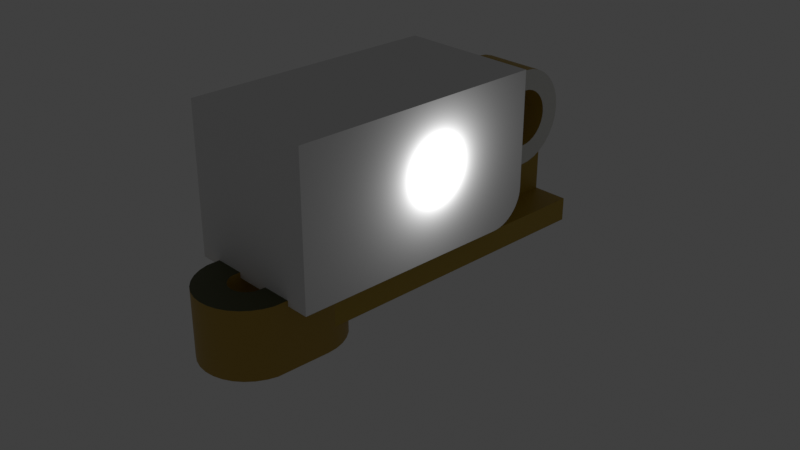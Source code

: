 # Source: year_2b_SHEJA_MANENE_Junior.blend  (saved by Blender 3.6.13; exported with 4.5.12 LTS)
import bpy
from mathutils import Matrix  # noqa: F401  (used for matrix-valued properties, if any)

bpy.ops.wm.read_factory_settings(use_empty=True)
scene = bpy.context.scene
scene.name = 'Scene'

# ---- collections
col_collection = bpy.data.collections.new('Collection'); scene.collection.children.link(col_collection)

# ---- materials (node trees are filled in below, after node groups)
mat_material = bpy.data.materials.new('Material')
mat_material.alpha_threshold = 0.0
mat_material.use_transparent_shadow = False
mat_material.roughness = 0.5
mat_material.line_color = (0.0, 0.0, 0.0, 1.0)
mat_material_001 = bpy.data.materials.new('Material.001')
mat_material_001.use_transparent_shadow = False
mat_material_005 = bpy.data.materials.new('Material.005')
mat_material_005.use_transparent_shadow = False
mat_material_002 = bpy.data.materials.new('Material.002')
mat_material_002.use_transparent_shadow = False
mat_material_003 = bpy.data.materials.new('Material.003')
mat_material_003.use_transparent_shadow = False
mat_material_004 = bpy.data.materials.new('Material.004')
mat_material_004.use_transparent_shadow = False

# ---- node groups
ng_smooth_by_angle = bpy.data.node_groups.new('Smooth by Angle', 'GeometryNodeTree')
_s = ng_smooth_by_angle.interface.new_socket(name='Mesh', in_out='OUTPUT', socket_type='NodeSocketGeometry')
_s = ng_smooth_by_angle.interface.new_socket(name='Mesh', in_out='INPUT', socket_type='NodeSocketGeometry')
_s = ng_smooth_by_angle.interface.new_socket(name='Angle', in_out='INPUT', socket_type='NodeSocketFloat')
_s.subtype = 'ANGLE'
_s.default_value = 0.5236
_s.min_value = 0.0
_s.max_value = 3.142
_s.description = 'Maximum face angle for smooth edges'
_s = ng_smooth_by_angle.interface.new_socket(name='Ignore Sharpness', in_out='INPUT', socket_type='NodeSocketBool')
ng_smooth_by_angle.is_modifier = True
_N = ng_smooth_by_angle.nodes; _L = ng_smooth_by_angle.links
n0 = _N.new('GeometryNodeSetShadeSmooth'); n0.name = 'Set Shade Smooth'; n0.location = (120, -80)
n1 = _N.new('GeometryNodeSetShadeSmooth'); n1.name = 'Set Shade Smooth.001'; n1.location = (300, -80)
n2 = _N.new('NodeGroupOutput'); n2.name = 'Group Output'; n2.location = (480, -80)
n3 = _N.new('GeometryNodeInputMeshEdgeAngle'); n3.name = 'Edge Angle'; n3.location = (-440, -240)
n4 = _N.new('NodeGroupInput'); n4.name = 'Group Input'; n4.location = (-80, -80)
n5 = _N.new('GeometryNodeInputEdgeSmooth'); n5.name = 'Is Edge Smooth'; n5.location = (-260, -120)
n6 = _N.new('GeometryNodeInputShadeSmooth'); n6.name = 'Is Shade Smooth'; n6.location = (-440, -397)
n7 = _N.new('FunctionNodeCompare'); n7.name = 'Compare'; n7.location = (-260, -260)
n7.operation = 'LESS_EQUAL'
n7.inputs[6].default_value = (0.0, 0.0, 0.0, 0.0)
n7.inputs[7].default_value = (0.0, 0.0, 0.0, 0.0)
n8 = _N.new('FunctionNodeBooleanMath'); n8.name = 'Boolean Math.001'; n8.location = (-80, -260)
n9 = _N.new('NodeGroupInput'); n9.name = 'Group Input.001'; n9.location = (-440, -329)
n10 = _N.new('NodeGroupInput'); n10.name = 'Group Input.002'; n10.location = (-259, -189)
n11 = _N.new('FunctionNodeBooleanMath'); n11.name = 'Boolean Math'; n11.location = (-80, -149)
n11.operation = 'OR'
n12 = _N.new('FunctionNodeBooleanMath'); n12.name = 'Boolean Math.002'; n12.location = (-260, -380)
n12.operation = 'OR'
n13 = _N.new('NodeGroupInput'); n13.name = 'Group Input.003'; n13.location = (-440, -460)
_L.new(n3.outputs[0], n7.inputs[0])
_L.new(n1.outputs[0], n2.inputs[0])
_L.new(n9.outputs[1], n7.inputs[1])
_L.new(n7.outputs[0], n8.inputs[0])
_L.new(n4.outputs[0], n0.inputs[0])
_L.new(n0.outputs[0], n1.inputs[0])
_L.new(n8.outputs[0], n0.inputs[2])
_L.new(n10.outputs[2], n11.inputs[1])
_L.new(n5.outputs[0], n11.inputs[0])
_L.new(n11.outputs[0], n0.inputs[1])
_L.new(n13.outputs[2], n12.inputs[1])
_L.new(n6.outputs[0], n12.inputs[0])
_L.new(n12.outputs[0], n8.inputs[1])
n2.is_active_output = True
ng_auto_smooth = bpy.data.node_groups.new('Auto Smooth', 'GeometryNodeTree')
_s = ng_auto_smooth.interface.new_socket(name='Geometry', in_out='OUTPUT', socket_type='NodeSocketGeometry')
_s = ng_auto_smooth.interface.new_socket(name='Geometry', in_out='INPUT', socket_type='NodeSocketGeometry')
_s = ng_auto_smooth.interface.new_socket(name='Angle', in_out='INPUT', socket_type='NodeSocketFloat')
_s.subtype = 'ANGLE'
_s.min_value = 0.0
_s.max_value = 3.142
ng_auto_smooth.is_modifier = True
_N = ng_auto_smooth.nodes; _L = ng_auto_smooth.links
n0 = _N.new('NodeGroupOutput'); n0.name = 'Group Output'; n0.location = (480, -100)
n1 = _N.new('NodeGroupInput'); n1.name = 'Group Input'; n1.location = (-420, -300)
n2 = _N.new('NodeGroupInput'); n2.name = 'Group Input.001'; n2.location = (-60, -100)
n3 = _N.new('GeometryNodeSetShadeSmooth'); n3.name = 'Set Shade Smooth'; n3.location = (120, -100)
n4 = _N.new('GeometryNodeSetShadeSmooth'); n4.name = 'Set Shade Smooth.001'; n4.location = (300, -100)
n5 = _N.new('GeometryNodeInputMeshEdgeAngle'); n5.name = 'Edge Angle'; n5.location = (-420, -220)
n6 = _N.new('GeometryNodeInputEdgeSmooth'); n6.name = 'Is Edge Smooth'; n6.location = (-60, -160)
n7 = _N.new('GeometryNodeInputShadeSmooth'); n7.name = 'Is Face Smooth'; n7.location = (-240, -340)
n8 = _N.new('FunctionNodeBooleanMath'); n8.name = 'Boolean Math'; n8.location = (-60, -220)
n9 = _N.new('FunctionNodeCompare'); n9.name = 'Compare'; n9.location = (-240, -180)
n9.operation = 'LESS_EQUAL'
_L.new(n5.outputs[0], n9.inputs[0])
_L.new(n4.outputs[0], n0.inputs[0])
_L.new(n1.outputs[1], n9.inputs[1])
_L.new(n9.outputs[0], n8.inputs[0])
_L.new(n7.outputs[0], n8.inputs[1])
_L.new(n2.outputs[0], n3.inputs[0])
_L.new(n6.outputs[0], n3.inputs[1])
_L.new(n3.outputs[0], n4.inputs[0])
_L.new(n8.outputs[0], n3.inputs[2])
n0.is_active_output = True
ng_auto_smooth_001 = bpy.data.node_groups.new('Auto Smooth.001', 'GeometryNodeTree')
_s = ng_auto_smooth_001.interface.new_socket(name='Geometry', in_out='OUTPUT', socket_type='NodeSocketGeometry')
_s = ng_auto_smooth_001.interface.new_socket(name='Geometry', in_out='INPUT', socket_type='NodeSocketGeometry')
_s = ng_auto_smooth_001.interface.new_socket(name='Angle', in_out='INPUT', socket_type='NodeSocketFloat')
_s.subtype = 'ANGLE'
_s.min_value = 0.0
_s.max_value = 3.142
ng_auto_smooth_001.is_modifier = True
_N = ng_auto_smooth_001.nodes; _L = ng_auto_smooth_001.links
n0 = _N.new('NodeGroupOutput'); n0.name = 'Group Output'; n0.location = (480, -100)
n1 = _N.new('NodeGroupInput'); n1.name = 'Group Input'; n1.location = (-420, -300)
n2 = _N.new('NodeGroupInput'); n2.name = 'Group Input.001'; n2.location = (-60, -100)
n3 = _N.new('GeometryNodeSetShadeSmooth'); n3.name = 'Set Shade Smooth'; n3.location = (120, -100)
n3.domain = 'EDGE'
n4 = _N.new('GeometryNodeSetShadeSmooth'); n4.name = 'Set Shade Smooth.001'; n4.location = (300, -100)
n5 = _N.new('GeometryNodeInputMeshEdgeAngle'); n5.name = 'Edge Angle'; n5.location = (-420, -220)
n6 = _N.new('GeometryNodeInputEdgeSmooth'); n6.name = 'Is Edge Smooth'; n6.location = (-60, -160)
n7 = _N.new('GeometryNodeInputShadeSmooth'); n7.name = 'Is Face Smooth'; n7.location = (-240, -340)
n8 = _N.new('FunctionNodeBooleanMath'); n8.name = 'Boolean Math'; n8.location = (-60, -220)
n9 = _N.new('FunctionNodeCompare'); n9.name = 'Compare'; n9.location = (-240, -180)
n9.operation = 'LESS_EQUAL'
_L.new(n5.outputs[0], n9.inputs[0])
_L.new(n4.outputs[0], n0.inputs[0])
_L.new(n1.outputs[1], n9.inputs[1])
_L.new(n9.outputs[0], n8.inputs[0])
_L.new(n7.outputs[0], n8.inputs[1])
_L.new(n2.outputs[0], n3.inputs[0])
_L.new(n6.outputs[0], n3.inputs[1])
_L.new(n3.outputs[0], n4.inputs[0])
_L.new(n8.outputs[0], n3.inputs[2])
n0.is_active_output = True

# ---- material node trees
mat_material.use_nodes = True; mat_material.node_tree.nodes.clear()
_N = mat_material.node_tree.nodes; _L = mat_material.node_tree.links
n0 = _N.new('ShaderNodeOutputMaterial'); n0.name = 'Material Output'; n0.location = (300, 300)
n1 = _N.new('ShaderNodeBsdfPrincipled'); n1.name = 'Principled BSDF'; n1.location = (10, 300)
n1.inputs[0].default_value = (0.4397, 0.2831, 0.01681, 1.0)
n1.inputs[3].default_value = 1.45
n1.inputs[27].default_value = (0.0, 0.0, 0.0, 1.0)
_L.new(n1.outputs[0], n0.inputs[0])
n0.is_active_output = True
mat_material_001.use_nodes = True; mat_material_001.node_tree.nodes.clear()
_N = mat_material_001.node_tree.nodes; _L = mat_material_001.node_tree.links
n0 = _N.new('ShaderNodeBsdfPrincipled'); n0.name = 'Principled BSDF'; n0.location = (10, 300)
n0.distribution = 'GGX'
n0.subsurface_method = 'RANDOM_WALK_SKIN'
n0.inputs[0].default_value = (0.4125, 0.2542, 0.02416, 1.0)
n0.inputs[3].default_value = 1.45
n0.inputs[27].default_value = (0.0, 0.0, 0.0, 1.0)
n0.inputs[28].default_value = 1.0
n1 = _N.new('ShaderNodeOutputMaterial'); n1.name = 'Material Output'; n1.location = (300, 300)
_L.new(n0.outputs[0], n1.inputs[0])
n1.is_active_output = True
mat_material_005.use_nodes = True; mat_material_005.node_tree.nodes.clear()
_N = mat_material_005.node_tree.nodes; _L = mat_material_005.node_tree.links
n0 = _N.new('ShaderNodeBsdfPrincipled'); n0.name = 'Principled BSDF'; n0.location = (10, 300)
n0.distribution = 'GGX'
n0.subsurface_method = 'RANDOM_WALK_SKIN'
n0.inputs[0].default_value = (0.05652, 0.06008, 0.01321, 1.0)
n0.inputs[3].default_value = 1.45
n0.inputs[27].default_value = (0.0, 0.0, 0.0, 1.0)
n0.inputs[28].default_value = 1.0
n1 = _N.new('ShaderNodeOutputMaterial'); n1.name = 'Material Output'; n1.location = (300, 300)
_L.new(n0.outputs[0], n1.inputs[0])
n1.is_active_output = True
mat_material_002.use_nodes = True; mat_material_002.node_tree.nodes.clear()
_N = mat_material_002.node_tree.nodes; _L = mat_material_002.node_tree.links
n0 = _N.new('ShaderNodeBsdfPrincipled'); n0.name = 'Principled BSDF'; n0.location = (10, 300)
n0.distribution = 'GGX'
n0.subsurface_method = 'RANDOM_WALK_SKIN'
n0.inputs[0].default_value = (0.4397, 0.2831, 0.01681, 1.0)
n0.inputs[3].default_value = 1.45
n0.inputs[27].default_value = (0.0, 0.0, 0.0, 1.0)
n0.inputs[28].default_value = 1.0
n1 = _N.new('ShaderNodeOutputMaterial'); n1.name = 'Material Output'; n1.location = (300, 300)
_L.new(n0.outputs[0], n1.inputs[0])
n1.is_active_output = True
mat_material_003.use_nodes = True; mat_material_003.node_tree.nodes.clear()
_N = mat_material_003.node_tree.nodes; _L = mat_material_003.node_tree.links
n0 = _N.new('ShaderNodeBsdfPrincipled'); n0.name = 'Principled BSDF'; n0.location = (10, 300)
n0.distribution = 'GGX'
n0.subsurface_method = 'RANDOM_WALK_SKIN'
n0.inputs[0].default_value = (0.4397, 0.2789, 0.016, 1.0)
n0.inputs[3].default_value = 1.45
n0.inputs[27].default_value = (0.0, 0.0, 0.0, 1.0)
n0.inputs[28].default_value = 1.0
n1 = _N.new('ShaderNodeOutputMaterial'); n1.name = 'Material Output'; n1.location = (300, 300)
_L.new(n0.outputs[0], n1.inputs[0])
n1.is_active_output = True
mat_material_004.use_nodes = True; mat_material_004.node_tree.nodes.clear()
_N = mat_material_004.node_tree.nodes; _L = mat_material_004.node_tree.links
n0 = _N.new('ShaderNodeBsdfPrincipled'); n0.name = 'Principled BSDF'; n0.location = (10, 300)
n0.distribution = 'GGX'
n0.subsurface_method = 'RANDOM_WALK_SKIN'
n0.inputs[0].default_value = (0.8, 0.7992, 0.7522, 1.0)
n0.inputs[3].default_value = 1.45
n0.inputs[27].default_value = (0.0, 0.0, 0.0, 1.0)
n0.inputs[28].default_value = 1.0
n1 = _N.new('ShaderNodeOutputMaterial'); n1.name = 'Material Output'; n1.location = (300, 300)
_L.new(n0.outputs[0], n1.inputs[0])
n1.is_active_output = True

# ---- world
world_world = bpy.data.worlds.new('World'); scene.world = world_world
world_world.use_nodes = True; world_world.node_tree.nodes.clear()
_N = world_world.node_tree.nodes; _L = world_world.node_tree.links
n0 = _N.new('ShaderNodeOutputWorld'); n0.name = 'World Output'; n0.location = (300, 300)
n1 = _N.new('ShaderNodeBackground'); n1.name = 'Background'; n1.location = (10, 300)
n1.inputs[0].default_value = (0.05088, 0.05088, 0.05088, 1.0)
_L.new(n1.outputs[0], n0.inputs[0])
n0.is_active_output = True
world_world.color = (0.05088, 0.05088, 0.05088)
world_world.use_sun_shadow = False
world_world.sun_shadow_jitter_overblur = 0.0

# ---- cameras
cam_camera = bpy.data.cameras.new('Camera')
cam_camera.clip_end = 100.0
cam_camera.ortho_scale = 7.314

# ---- lights
light_light = bpy.data.lights.new('Light', 'POINT')
light_light.transmission_factor = 0.0
light_light.energy = 1000.0
light_light.shadow_soft_size = 0.1
light_light.shadow_maximum_resolution = 0.006
light_light.use_absolute_resolution = True

# ---- meshes
me_cube = bpy.data.meshes.new('Cube')
me_cube.from_pydata([(1.0, 1.251, 1.0), (1.0, 1.251, -1.0), (-1.0, 1.251, 1.0), (-1.0, 1.251, -1.0), (-0.9407, -0.3876, 1.0), (-1.0, -0.4416, 1.0), (-0.9986, -0.4379, 1.0), (-0.5657, -0.2673, 1.0), (-0.72, -0.3007, 1.0), (-0.8466, -0.3413, 1.0), (-0.1986, -0.2273, 1.0), (-0.3896, -0.2426, 1.0), (0.9407, -0.3876, 1.0), (1.0, -0.4416, 1.0), (0.9986, -0.4379, 1.0), (0.5657, -0.2673, 1.0), (0.72, -0.3007, 1.0), (0.8466, -0.3413, 1.0), (0.0, -0.2222, 1.0), (0.1986, -0.2273, 1.0), (0.3896, -0.2426, 1.0), (-1.0, -0.4416, -1.0), (0.5657, -0.2673, -1.0), (0.9407, -0.3876, -1.0), (1.0, -0.4416, -1.0), (0.9986, -0.4379, -1.0), (0.72, -0.3007, -1.0), (0.8466, -0.3413, -1.0), (-0.9986, -0.4379, -1.0), (-0.9407, -0.3876, -1.0), (-0.5657, -0.2673, -1.0), (-0.72, -0.3007, -1.0), (-0.8466, -0.3413, -1.0), (0.3896, -0.2426, -1.0), (0.1986, -0.2273, -1.0), (0.0, -0.2222, -1.0), (-0.1986, -0.2273, -1.0), (-0.3896, -0.2426, -1.0)], [], [(13, 0, 2, 5, 6, 4, 9, 8, 7, 11, 10, 18, 19, 20, 15, 16, 17, 12, 14), (5, 2, 3, 21), (3, 1, 24, 25, 23, 27, 26, 22, 33, 34, 35, 36, 37, 30, 31, 32, 29, 28, 21), (24, 1, 0, 13), (3, 2, 0, 1), (34, 19, 18, 35), (33, 20, 19, 34), (22, 15, 20, 33), (26, 16, 15, 22), (27, 17, 16, 26), (23, 12, 17, 27), (25, 14, 12, 23), (13, 14, 25, 24), (28, 6, 5, 21), (29, 4, 6, 28), (32, 9, 4, 29), (31, 8, 9, 32), (30, 7, 8, 31), (37, 11, 7, 30), (36, 10, 11, 37), (35, 18, 10, 36)])
me_cube.polygons.foreach_set('use_smooth', [True] * 21)
_uv = me_cube.uv_layers.new(name='UVMap')
_uv.uv.foreach_set('vector', [0.625, 0.7207, 0.625, 0.5, 0.875, 0.5, 0.875, 0.7207, 0.8748, 0.7201, 0.8676, 0.7125, 0.8558, 0.7054, 0.84, 0.6991, 0.8207, 0.694, 0.7987, 0.6902, 0.7748, 0.6879, 0.75, 0.6871, 0.7252, 0.6879, 0.7013, 0.6902, 0.6793, 0.694, 0.66, 0.6991, 0.6442, 0.7054, 0.6324, 0.7125, 0.6252, 0.7201, 0.625, 0.02929, 0.625, 0.25, 0.375, 0.25, 0.375, 0.02929, 0.125, 0.5, 0.375, 0.5, 0.375, 0.7207, 0.3748, 0.7201, 0.3676, 0.7125, 0.3558, 0.7054, 0.34, 0.6991, 0.3207, 0.694, 0.2987, 0.6902, 0.2748, 0.6879, 0.25, 0.6871, 0.2252, 0.6879, 0.2013, 0.6902, 0.1793, 0.694, 0.16, 0.6991, 0.1442, 0.7054, 0.1324, 0.7125, 0.1252, 0.7201, 0.125, 0.7207, 0.375, 0.7207, 0.375, 0.5, 0.625, 0.5, 0.625, 0.7207, 0.375, 0.25, 0.625, 0.25, 0.625, 0.5, 0.375, 0.5, 0.9688, 0.6622, 0.9688, 0.8378, 1.0, 0.8378, 1.0, 0.6622, 0.9375, 0.6622, 0.9375, 0.8378, 0.9688, 0.8378, 0.9688, 0.6622, 0.9062, 0.6622, 0.9062, 0.8378, 0.9375, 0.8378, 0.9375, 0.6622, 0.875, 0.6622, 0.875, 0.8378, 0.9062, 0.8378, 0.9062, 0.6622, 0.8438, 0.6622, 0.8438, 0.8378, 0.875, 0.8378, 0.875, 0.6622, 0.8125, 0.6622, 0.8125, 0.8378, 0.8438, 0.8378, 0.8438, 0.6622, 0.7812, 0.6622, 0.7812, 0.8378, 0.8125, 0.8378, 0.8125, 0.6622, 0.779, 0.8378, 0.7812, 0.8378, 0.7812, 0.6622, 0.779, 0.6622, 0.2188, 0.6622, 0.2188, 0.8378, 0.221, 0.8378, 0.221, 0.6622, 0.1875, 0.6622, 0.1875, 0.8378, 0.2188, 0.8378, 0.2188, 0.6622, 0.1562, 0.6622, 0.1562, 0.8378, 0.1875, 0.8378, 0.1875, 0.6622, 0.125, 0.6622, 0.125, 0.8378, 0.1562, 0.8378, 0.1562, 0.6622, 0.09375, 0.6622, 0.09375, 0.8378, 0.125, 0.8378, 0.125, 0.6622, 0.0625, 0.6622, 0.0625, 0.8378, 0.09375, 0.8378, 0.09375, 0.6622, 0.03125, 0.6622, 0.03125, 0.8378, 0.0625, 0.8378, 0.0625, 0.6622, 0.0, 0.6622, 0.0, 0.8378, 0.03125, 0.8378, 0.03125, 0.6622])
me_cube.materials.append(mat_material)
me_cube.use_mirror_vertex_groups = False
me_cube.update()
me_cylinder_001 = bpy.data.meshes.new('Cylinder.001')
me_cylinder_001.from_pydata([(0.0, 1.261, -1.0), (0.0, 1.261, 1.0), (0.0729, 1.253, -1.0), (0.0729, 1.253, 1.0), (0.143, 1.232, -1.0), (0.143, 1.232, 1.0), (0.2076, 1.198, -1.0), (0.2076, 1.198, 1.0), (0.2642, 1.151, -1.0), (0.2642, 1.151, 1.0), (0.3107, 1.095, -1.0), (0.3107, 1.095, 1.0), (0.3452, 1.03, -1.0), (0.3452, 1.03, 1.0), (0.3665, 0.9598, -1.0), (0.3665, 0.9598, 1.0), (0.3762, 0.8618, -1.0), (0.3762, 0.8618, 1.0), (0.3591, -0.09723, -1.0), (0.3591, -0.09723, 1.0), (0.3452, -0.143, -1.0), (0.3452, -0.143, 1.0), (0.3107, -0.2076, -1.0), (0.3107, -0.2076, 1.0), (0.2642, -0.2642, -1.0), (0.2642, -0.2642, 1.0), (0.2076, -0.3107, -1.0), (0.2076, -0.3107, 1.0), (0.143, -0.3452, -1.0), (0.143, -0.3452, 1.0), (0.0729, -0.3665, -1.0), (0.0729, -0.3665, 1.0), (0.0, -0.3737, -1.0), (0.0, -0.3737, 1.0), (-0.0729, -0.3665, -1.0), (-0.0729, -0.3665, 1.0), (-0.143, -0.3452, -1.0), (-0.143, -0.3452, 1.0), (-0.2076, -0.3107, -1.0), (-0.2076, -0.3107, 1.0), (-0.2642, -0.2642, -1.0), (-0.2642, -0.2642, 1.0), (-0.3107, -0.2076, -1.0), (-0.3107, -0.2076, 1.0), (-0.3452, -0.143, -1.0), (-0.3452, -0.143, 1.0), (-0.3591, -0.09723, -1.0), (-0.3591, -0.09723, 1.0), (-0.3762, 0.8618, -1.0), (-0.3762, 0.8618, 1.0), (-0.3665, 0.9598, -1.0), (-0.3665, 0.9598, 1.0), (-0.3452, 1.03, -1.0), (-0.3452, 1.03, 1.0), (-0.3107, 1.095, -1.0), (-0.3107, 1.095, 1.0), (-0.2642, 1.151, -1.0), (-0.2642, 1.151, 1.0), (-0.2076, 1.198, -1.0), (-0.2076, 1.198, 1.0), (-0.143, 1.232, -1.0), (-0.143, 1.232, 1.0), (-0.0729, 1.253, -1.0), (-0.0729, 1.253, 1.0), (0.0, 1.887, -1.0), (0.1951, 1.868, -1.0), (0.1951, 1.868, 1.0), (0.0, 1.887, 1.0), (0.3827, 1.811, -1.0), (0.3827, 1.811, 1.0), (0.5556, 1.718, -1.0), (0.5556, 1.718, 1.0), (0.7071, 1.594, -1.0), (0.7071, 1.594, 1.0), (0.8315, 1.442, -1.0), (0.8315, 1.442, 1.0), (0.9239, 1.27, -1.0), (0.9239, 1.27, 1.0), (0.9808, 1.082, -1.0), (0.9808, 1.082, 1.0), (1.0, 0.8869, -1.0), (1.0, 0.8869, 1.0), (0.9808, -0.1951, -1.0), (0.9808, -0.1951, 1.0), (0.9239, -0.3827, -1.0), (0.9239, -0.3827, 1.0), (0.8315, -0.5556, -1.0), (0.8315, -0.5556, 1.0), (0.7071, -0.7071, -1.0), (0.7071, -0.7071, 1.0), (0.5556, -0.8315, -1.0), (0.5556, -0.8315, 1.0), (0.3827, -0.9239, -1.0), (0.3827, -0.9239, 1.0), (0.1951, -0.9808, -1.0), (0.1951, -0.9808, 1.0), (0.0, -1.0, -1.0), (0.0, -1.0, 1.0), (-0.1951, -0.9808, -1.0), (-0.1951, -0.9808, 1.0), (-0.3827, -0.9239, -1.0), (-0.3827, -0.9239, 1.0), (-0.5556, -0.8315, -1.0), (-0.5556, -0.8315, 1.0), (-0.7071, -0.7071, -1.0), (-0.7071, -0.7071, 1.0), (-0.8315, -0.5556, -1.0), (-0.8315, -0.5556, 1.0), (-0.9239, -0.3827, -1.0), (-0.9239, -0.3827, 1.0), (-0.9808, -0.1951, -1.0), (-0.9808, -0.1951, 1.0), (-1.0, 0.8869, -1.0), (-1.0, 0.8869, 1.0), (-0.9808, 1.082, -1.0), (-0.9808, 1.082, 1.0), (-0.9239, 1.27, -1.0), (-0.9239, 1.27, 1.0), (-0.8315, 1.442, -1.0), (-0.8315, 1.442, 1.0), (-0.7071, 1.594, -1.0), (-0.7071, 1.594, 1.0), (-0.5556, 1.718, -1.0), (-0.5556, 1.718, 1.0), (-0.3827, 1.811, -1.0), (-0.3827, 1.811, 1.0), (-0.1951, 1.868, -1.0), (-0.1951, 1.868, 1.0)], [], [(64, 67, 66, 65), (65, 66, 69, 68), (68, 69, 71, 70), (70, 71, 73, 72), (72, 73, 75, 74), (74, 75, 77, 76), (76, 77, 79, 78), (78, 79, 81, 80), (80, 81, 83, 82), (82, 83, 85, 84), (84, 85, 87, 86), (86, 87, 89, 88), (88, 89, 91, 90), (90, 91, 93, 92), (92, 93, 95, 94), (94, 95, 97, 96), (96, 97, 99, 98), (98, 99, 101, 100), (100, 101, 103, 102), (102, 103, 105, 104), (104, 105, 107, 106), (106, 107, 109, 108), (108, 109, 111, 110), (110, 111, 113, 112), (112, 113, 115, 114), (114, 115, 117, 116), (116, 117, 119, 118), (118, 119, 121, 120), (120, 121, 123, 122), (122, 123, 125, 124), (63, 61, 60, 62), (124, 125, 127, 126), (126, 127, 67, 64), (1, 63, 62, 0), (2, 0, 64, 65), (1, 3, 66, 67), (4, 2, 65, 68), (3, 5, 69, 66), (6, 4, 68, 70), (5, 7, 71, 69), (8, 6, 70, 72), (7, 9, 73, 71), (10, 8, 72, 74), (9, 11, 75, 73), (12, 10, 74, 76), (11, 13, 77, 75), (14, 12, 76, 78), (13, 15, 79, 77), (16, 14, 78, 80), (15, 17, 81, 79), (18, 16, 80, 82), (17, 19, 83, 81), (20, 18, 82, 84), (19, 21, 85, 83), (22, 20, 84, 86), (21, 23, 87, 85), (24, 22, 86, 88), (23, 25, 89, 87), (26, 24, 88, 90), (25, 27, 91, 89), (28, 26, 90, 92), (27, 29, 93, 91), (30, 28, 92, 94), (29, 31, 95, 93), (32, 30, 94, 96), (31, 33, 97, 95), (34, 32, 96, 98), (33, 35, 99, 97), (36, 34, 98, 100), (35, 37, 101, 99), (38, 36, 100, 102), (37, 39, 103, 101), (40, 38, 102, 104), (39, 41, 105, 103), (42, 40, 104, 106), (41, 43, 107, 105), (44, 42, 106, 108), (43, 45, 109, 107), (46, 44, 108, 110), (45, 47, 111, 109), (48, 46, 110, 112), (47, 49, 113, 111), (50, 48, 112, 114), (49, 51, 115, 113), (52, 50, 114, 116), (51, 53, 117, 115), (54, 52, 116, 118), (53, 55, 119, 117), (56, 54, 118, 120), (55, 57, 121, 119), (58, 56, 120, 122), (57, 59, 123, 121), (60, 58, 122, 124), (59, 61, 125, 123), (62, 60, 124, 126), (61, 63, 127, 125), (0, 62, 126, 64), (63, 1, 67, 127), (61, 59, 58, 60), (59, 57, 56, 58), (57, 55, 54, 56), (55, 53, 52, 54), (53, 51, 50, 52), (51, 49, 48, 50), (49, 47, 46, 48), (47, 45, 44, 46), (45, 43, 42, 44), (43, 41, 40, 42), (41, 39, 38, 40), (39, 37, 36, 38), (37, 35, 34, 36), (35, 33, 32, 34), (33, 31, 30, 32), (31, 29, 28, 30), (29, 27, 26, 28), (27, 25, 24, 26), (25, 23, 22, 24), (23, 21, 20, 22), (21, 19, 18, 20), (19, 17, 16, 18), (17, 15, 14, 16), (15, 13, 12, 14), (13, 11, 10, 12), (11, 9, 8, 10), (9, 7, 6, 8), (7, 5, 4, 6), (5, 3, 2, 4), (3, 1, 0, 2)])
me_cylinder_001.polygons.foreach_set('use_smooth', [True] * 128)
me_cylinder_001.polygons.foreach_set('material_index', [0, 0, 0, 0, 0, 0, 0, 0, 0, 0, 0, 0, 0, 0, 0, 0, 0, 0, 0, 0, 0, 0, 0, 0, 0, 0, 0, 0, 0, 0, 0, 0, 0, 0, 0, 1, 0, 1, 0, 1, 0, 1, 0, 1, 0, 1, 0, 1, 0, 1, 0, 1, 0, 1, 0, 1, 0, 1, 0, 1, 0, 1, 0, 1, 0, 1, 0, 1, 0, 1, 0, 1, 0, 1, 0, 1, 0, 1, 0, 1, 0, 1, 0, 1, 0, 1, 0, 1, 0, 1, 0, 1, 0, 1, 0, 1, 0, 1, 0, 0, 0, 0, 0, 0, 0, 0, 0, 0, 0, 0, 0, 0, 0, 0, 0, 0, 0, 0, 0, 0, 0, 0, 0, 0, 0, 0, 0, 0])
_uv = me_cylinder_001.uv_layers.new(name='UVMap')
_uv.uv.foreach_set('vector', [1.0, 0.5, 1.0, 1.0, 0.9688, 1.0, 0.9688, 0.5, 0.9688, 0.5, 0.9688, 1.0, 0.9375, 1.0, 0.9375, 0.5, 0.9375, 0.5, 0.9375, 1.0, 0.9062, 1.0, 0.9062, 0.5, 0.9062, 0.5, 0.9062, 1.0, 0.875, 1.0, 0.875, 0.5, 0.875, 0.5, 0.875, 1.0, 0.8438, 1.0, 0.8438, 0.5, 0.8438, 0.5, 0.8438, 1.0, 0.8125, 1.0, 0.8125, 0.5, 0.8125, 0.5, 0.8125, 1.0, 0.7812, 1.0, 0.7812, 0.5, 0.7812, 0.5, 0.7812, 1.0, 0.75, 1.0, 0.75, 0.5, 0.75, 0.5, 0.75, 1.0, 0.7188, 1.0, 0.7188, 0.5, 0.7188, 0.5, 0.7188, 1.0, 0.6875, 1.0, 0.6875, 0.5, 0.6875, 0.5, 0.6875, 1.0, 0.6562, 1.0, 0.6562, 0.5, 0.6562, 0.5, 0.6562, 1.0, 0.625, 1.0, 0.625, 0.5, 0.625, 0.5, 0.625, 1.0, 0.5938, 1.0, 0.5938, 0.5, 0.5938, 0.5, 0.5938, 1.0, 0.5625, 1.0, 0.5625, 0.5, 0.5625, 0.5, 0.5625, 1.0, 0.5312, 1.0, 0.5312, 0.5, 0.5312, 0.5, 0.5312, 1.0, 0.5, 1.0, 0.5, 0.5, 0.5, 0.5, 0.5, 1.0, 0.4688, 1.0, 0.4688, 0.5, 0.4688, 0.5, 0.4688, 1.0, 0.4375, 1.0, 0.4375, 0.5, 0.4375, 0.5, 0.4375, 1.0, 0.4062, 1.0, 0.4062, 0.5, 0.4062, 0.5, 0.4062, 1.0, 0.375, 1.0, 0.375, 0.5, 0.375, 0.5, 0.375, 1.0, 0.3438, 1.0, 0.3438, 0.5, 0.3438, 0.5, 0.3438, 1.0, 0.3125, 1.0, 0.3125, 0.5, 0.3125, 0.5, 0.3125, 1.0, 0.2812, 1.0, 0.2812, 0.5, 0.2812, 0.5, 0.2812, 1.0, 0.25, 1.0, 0.25, 0.5, 0.25, 0.5, 0.25, 1.0, 0.2188, 1.0, 0.2188, 0.5, 0.2188, 0.5, 0.2188, 1.0, 0.1875, 1.0, 0.1875, 0.5, 0.1875, 0.5, 0.1875, 1.0, 0.1562, 1.0, 0.1562, 0.5, 0.1562, 0.5, 0.1562, 1.0, 0.125, 1.0, 0.125, 0.5, 0.125, 0.5, 0.125, 1.0, 0.09375, 1.0, 0.09375, 0.5, 0.09375, 0.5, 0.09375, 1.0, 0.0625, 1.0, 0.0625, 0.5, 0.2325, 0.3681, 0.2157, 0.3637, 0.7157, 0.3637, 0.7325, 0.3681, 0.0625, 0.5, 0.0625, 1.0, 0.03125, 1.0, 0.03125, 0.5, 0.03125, 0.5, 0.03125, 1.0, 0.0, 1.0, 0.0, 0.5, 0.25, 0.3696, 0.2325, 0.3681, 0.7325, 0.3681, 0.75, 0.3696, 0.7675, 0.3681, 0.75, 0.3696, 0.75, 0.49, 0.7968, 0.4854, 0.25, 0.3696, 0.2675, 0.3681, 0.2968, 0.4854, 0.25, 0.49, 0.7843, 0.3637, 0.7675, 0.3681, 0.7968, 0.4854, 0.8418, 0.4717, 0.2675, 0.3681, 0.2843, 0.3637, 0.3418, 0.4717, 0.2968, 0.4854, 0.7998, 0.3566, 0.7843, 0.3637, 0.8418, 0.4717, 0.8833, 0.4496, 0.2843, 0.3637, 0.2998, 0.3566, 0.3833, 0.4496, 0.3418, 0.4717, 0.8134, 0.3474, 0.7998, 0.3566, 0.8833, 0.4496, 0.9197, 0.4197, 0.2998, 0.3566, 0.3134, 0.3474, 0.4197, 0.4197, 0.3833, 0.4496, 0.8246, 0.3365, 0.8134, 0.3474, 0.9197, 0.4197, 0.9496, 0.3833, 0.3134, 0.3474, 0.3246, 0.3365, 0.4496, 0.3833, 0.4197, 0.4197, 0.8329, 0.3246, 0.8246, 0.3365, 0.9496, 0.3833, 0.9717, 0.3418, 0.3246, 0.3365, 0.3329, 0.3246, 0.4717, 0.3418, 0.4496, 0.3833, 0.838, 0.3124, 0.8329, 0.3246, 0.9717, 0.3418, 0.9854, 0.2968, 0.3329, 0.3246, 0.338, 0.3124, 0.4854, 0.2968, 0.4717, 0.3418, 0.8403, 0.2969, 0.838, 0.3124, 0.9854, 0.2968, 0.99, 0.25, 0.338, 0.3124, 0.3403, 0.2969, 0.49, 0.25, 0.4854, 0.2968, 0.8362, 0.1725, 0.8403, 0.2969, 0.99, 0.25, 0.9854, 0.2032, 0.3403, 0.2969, 0.3362, 0.1725, 0.4854, 0.2032, 0.49, 0.25, 0.8329, 0.1655, 0.8362, 0.1725, 0.9854, 0.2032, 0.9717, 0.1582, 0.3362, 0.1725, 0.3329, 0.1655, 0.4717, 0.1582, 0.4854, 0.2032, 0.8246, 0.1548, 0.8329, 0.1655, 0.9717, 0.1582, 0.9496, 0.1167, 0.3329, 0.1655, 0.3246, 0.1548, 0.4496, 0.1167, 0.4717, 0.1582, 0.8134, 0.1449, 0.8246, 0.1548, 0.9496, 0.1167, 0.9197, 0.08029, 0.3246, 0.1548, 0.3134, 0.1449, 0.4197, 0.08029, 0.4496, 0.1167, 0.7998, 0.1363, 0.8134, 0.1449, 0.9197, 0.08029, 0.8833, 0.05045, 0.3134, 0.1449, 0.2998, 0.1363, 0.3833, 0.05045, 0.4197, 0.08029, 0.7843, 0.1298, 0.7998, 0.1363, 0.8833, 0.05045, 0.8418, 0.02827, 0.2998, 0.1363, 0.2843, 0.1298, 0.3418, 0.02827, 0.3833, 0.05045, 0.7675, 0.1256, 0.7843, 0.1298, 0.8418, 0.02827, 0.7968, 0.01461, 0.2843, 0.1298, 0.2675, 0.1256, 0.2968, 0.01461, 0.3418, 0.02827, 0.75, 0.1242, 0.7675, 0.1256, 0.7968, 0.01461, 0.75, 0.01, 0.2675, 0.1256, 0.25, 0.1242, 0.25, 0.01, 0.2968, 0.01461, 0.7325, 0.1256, 0.75, 0.1242, 0.75, 0.01, 0.7032, 0.01461, 0.25, 0.1242, 0.2325, 0.1256, 0.2032, 0.01461, 0.25, 0.01, 0.7157, 0.1298, 0.7325, 0.1256, 0.7032, 0.01461, 0.6582, 0.02827, 0.2325, 0.1256, 0.2157, 0.1298, 0.1582, 0.02827, 0.2032, 0.01461, 0.7002, 0.1363, 0.7157, 0.1298, 0.6582, 0.02827, 0.6167, 0.05045, 0.2157, 0.1298, 0.2002, 0.1363, 0.1167, 0.05045, 0.1582, 0.02827, 0.6866, 0.1449, 0.7002, 0.1363, 0.6167, 0.05045, 0.5803, 0.08029, 0.2002, 0.1363, 0.1866, 0.1449, 0.08029, 0.08029, 0.1167, 0.05045, 0.6754, 0.1548, 0.6866, 0.1449, 0.5803, 0.08029, 0.5504, 0.1167, 0.1866, 0.1449, 0.1754, 0.1548, 0.05045, 0.1167, 0.08029, 0.08029, 0.6671, 0.1655, 0.6754, 0.1548, 0.5504, 0.1167, 0.5283, 0.1582, 0.1754, 0.1548, 0.1671, 0.1655, 0.02827, 0.1582, 0.05045, 0.1167, 0.6638, 0.1725, 0.6671, 0.1655, 0.5283, 0.1582, 0.5146, 0.2032, 0.1671, 0.1655, 0.1638, 0.1725, 0.01461, 0.2032, 0.02827, 0.1582, 0.6597, 0.2969, 0.6638, 0.1725, 0.5146, 0.2032, 0.51, 0.25, 0.1638, 0.1725, 0.1597, 0.2969, 0.01, 0.25, 0.01461, 0.2032, 0.662, 0.3124, 0.6597, 0.2969, 0.51, 0.25, 0.5146, 0.2968, 0.1597, 0.2969, 0.162, 0.3124, 0.01461, 0.2968, 0.01, 0.25, 0.6671, 0.3246, 0.662, 0.3124, 0.5146, 0.2968, 0.5283, 0.3418, 0.162, 0.3124, 0.1671, 0.3246, 0.02827, 0.3418, 0.01461, 0.2968, 0.6754, 0.3365, 0.6671, 0.3246, 0.5283, 0.3418, 0.5504, 0.3833, 0.1671, 0.3246, 0.1754, 0.3365, 0.05045, 0.3833, 0.02827, 0.3418, 0.6866, 0.3474, 0.6754, 0.3365, 0.5504, 0.3833, 0.5803, 0.4197, 0.1754, 0.3365, 0.1866, 0.3474, 0.08029, 0.4197, 0.05045, 0.3833, 0.7002, 0.3566, 0.6866, 0.3474, 0.5803, 0.4197, 0.6167, 0.4496, 0.1866, 0.3474, 0.2002, 0.3566, 0.1167, 0.4496, 0.08029, 0.4197, 0.7157, 0.3637, 0.7002, 0.3566, 0.6167, 0.4496, 0.6582, 0.4717, 0.2002, 0.3566, 0.2157, 0.3637, 0.1582, 0.4717, 0.1167, 0.4496, 0.7325, 0.3681, 0.7157, 0.3637, 0.6582, 0.4717, 0.7032, 0.4854, 0.2157, 0.3637, 0.2325, 0.3681, 0.2032, 0.4854, 0.1582, 0.4717, 0.75, 0.3696, 0.7325, 0.3681, 0.7032, 0.4854, 0.75, 0.49, 0.2325, 0.3681, 0.25, 0.3696, 0.25, 0.49, 0.2032, 0.4854, 0.2157, 0.3637, 0.2002, 0.3566, 0.7002, 0.3566, 0.7157, 0.3637, 0.2002, 0.3566, 0.1866, 0.3474, 0.6866, 0.3474, 0.7002, 0.3566, 0.1866, 0.3474, 0.1754, 0.3365, 0.6754, 0.3365, 0.6866, 0.3474, 0.1754, 0.3365, 0.1671, 0.3246, 0.6671, 0.3246, 0.6754, 0.3365, 0.1671, 0.3246, 0.162, 0.3124, 0.662, 0.3124, 0.6671, 0.3246, 0.162, 0.3124, 0.1597, 0.2969, 0.6597, 0.2969, 0.662, 0.3124, 0.1597, 0.2969, 0.1638, 0.1725, 0.6638, 0.1725, 0.6597, 0.2969, 0.1638, 0.1725, 0.1671, 0.1655, 0.6671, 0.1655, 0.6638, 0.1725, 0.1671, 0.1655, 0.1754, 0.1548, 0.6754, 0.1548, 0.6671, 0.1655, 0.1754, 0.1548, 0.1866, 0.1449, 0.6866, 0.1449, 0.6754, 0.1548, 0.1866, 0.1449, 0.2002, 0.1363, 0.7002, 0.1363, 0.6866, 0.1449, 0.2002, 0.1363, 0.2157, 0.1298, 0.7157, 0.1298, 0.7002, 0.1363, 0.2157, 0.1298, 0.2325, 0.1256, 0.7325, 0.1256, 0.7157, 0.1298, 0.2325, 0.1256, 0.25, 0.1242, 0.75, 0.1242, 0.7325, 0.1256, 0.25, 0.1242, 0.2675, 0.1256, 0.7675, 0.1256, 0.75, 0.1242, 0.2675, 0.1256, 0.2843, 0.1298, 0.7843, 0.1298, 0.7675, 0.1256, 0.2843, 0.1298, 0.2998, 0.1363, 0.7998, 0.1363, 0.7843, 0.1298, 0.2998, 0.1363, 0.3134, 0.1449, 0.8134, 0.1449, 0.7998, 0.1363, 0.3134, 0.1449, 0.3246, 0.1548, 0.8246, 0.1548, 0.8134, 0.1449, 0.3246, 0.1548, 0.3329, 0.1655, 0.8329, 0.1655, 0.8246, 0.1548, 0.3329, 0.1655, 0.3362, 0.1725, 0.8362, 0.1725, 0.8329, 0.1655, 0.3362, 0.1725, 0.3403, 0.2969, 0.8403, 0.2969, 0.8362, 0.1725, 0.3403, 0.2969, 0.338, 0.3124, 0.838, 0.3124, 0.8403, 0.2969, 0.338, 0.3124, 0.3329, 0.3246, 0.8329, 0.3246, 0.838, 0.3124, 0.3329, 0.3246, 0.3246, 0.3365, 0.8246, 0.3365, 0.8329, 0.3246, 0.3246, 0.3365, 0.3134, 0.3474, 0.8134, 0.3474, 0.8246, 0.3365, 0.3134, 0.3474, 0.2998, 0.3566, 0.7998, 0.3566, 0.8134, 0.3474, 0.2998, 0.3566, 0.2843, 0.3637, 0.7843, 0.3637, 0.7998, 0.3566, 0.2843, 0.3637, 0.2675, 0.3681, 0.7675, 0.3681, 0.7843, 0.3637, 0.2675, 0.3681, 0.25, 0.3696, 0.75, 0.3696, 0.7675, 0.3681])
me_cylinder_001.materials.append(mat_material_001)
me_cylinder_001.materials.append(mat_material_005)
me_cylinder_001.update()
me_cube_001 = bpy.data.meshes.new('Cube.001')
me_cube_001.from_pydata([(-1.0, -1.036, -1.0), (-1.0, 1.0, -1.0), (-1.0, 1.0, 4.81), (1.0, -1.036, -1.0), (1.0, 1.0, -1.0), (1.0, 1.0, 4.81), (-1.0, -1.036, 0.6588), (-1.0, 0.3136, 4.81), (-1.0, 0.07039, 0.6588), (-1.0, 0.09971, 0.6719), (-1.0, 0.1286, 0.7112), (-1.0, 0.1566, 0.776), (-1.0, 0.1834, 0.8654), (-1.0, 0.2086, 0.978), (-1.0, 0.2317, 1.112), (-1.0, 0.3136, 2.462), (-1.0, 0.3066, 2.031), (-1.0, 0.3119, 2.245), (-1.0, 0.2525, 1.266), (-1.0, 0.2706, 1.438), (-1.0, 0.2858, 1.624), (-1.0, 0.2978, 1.823), (1.0, 0.2317, 1.112), (1.0, 0.2706, 1.438), (1.0, 0.2525, 1.266), (1.0, 0.2858, 1.624), (1.0, 0.3136, 2.462), (1.0, 0.3136, 4.81), (1.0, 0.2978, 1.823), (1.0, 0.3066, 2.031), (1.0, 0.3119, 2.245), (1.0, -1.036, 0.6588), (1.0, 0.09971, 0.6719), (1.0, 0.07039, 0.6588), (1.0, 0.1286, 0.7112), (1.0, 0.2086, 0.978), (1.0, 0.1566, 0.776), (1.0, 0.1834, 0.8654), (-1.0, 0.3139, 4.81), (-1.0, 0.6557, 2.223), (-1.0, 0.7225, 2.272), (-1.0, 0.7867, 2.416), (-1.0, 0.8459, 2.651), (-1.0, 0.9975, 4.81), (-1.0, 0.9981, 4.761), (-1.0, 0.9915, 4.266), (-1.0, 0.8978, 2.966), (-1.0, 0.9404, 3.351), (-1.0, 0.972, 3.79), (-1.0, 0.3136, 4.791), (-1.0, 0.3136, 4.732), (-1.0, 0.3393, 3.79), (-1.0, 0.3198, 4.266), (-1.0, 0.5889, 2.272), (-1.0, 0.5246, 2.416), (-1.0, 0.4654, 2.651), (-1.0, 0.4135, 2.966), (-1.0, 0.371, 3.351), (1.0, 0.3139, 4.81), (1.0, 0.6557, 2.223), (1.0, 0.7225, 2.272), (1.0, 0.7867, 2.416), (1.0, 0.8459, 2.651), (1.0, 0.9915, 4.266), (1.0, 0.9981, 4.761), (1.0, 0.9975, 4.81), (1.0, 0.8978, 2.966), (1.0, 0.9404, 3.351), (1.0, 0.972, 3.79), (1.0, 0.3136, 4.791), (1.0, 0.3136, 4.732), (1.0, 0.3198, 4.266), (1.0, 0.371, 3.351), (1.0, 0.3393, 3.79), (1.0, 0.5889, 2.272), (1.0, 0.5246, 2.416), (1.0, 0.4654, 2.651), (1.0, 0.4135, 2.966)], [], [(43, 2, 1, 0, 6, 8, 9, 10, 11, 12, 13, 14, 18, 19, 20, 21, 16, 17, 15, 50, 52, 51, 57, 56, 55, 54, 53, 39, 40, 41, 42, 46, 47, 48, 45, 44), (7, 38, 49), (1, 2, 5, 4), (27, 69, 58), (70, 26, 30, 29, 28, 25, 23, 24, 22, 35, 37, 36, 34, 32, 33, 31, 3, 4, 5, 65, 64, 63, 68, 67, 66, 62, 61, 60, 59, 74, 75, 76, 77, 72, 73, 71), (6, 0, 3, 31), (1, 4, 3, 0), (65, 5, 2, 43), (38, 7, 27, 58), (50, 15, 26, 70), (69, 27, 7, 49), (9, 8, 33, 32), (10, 9, 32, 34), (11, 10, 34, 36), (12, 11, 36, 37), (13, 12, 37, 35), (22, 14, 13, 35), (18, 14, 22, 24), (19, 18, 24, 23), (20, 19, 23, 25), (21, 20, 25, 28), (16, 21, 28, 29), (17, 16, 29, 30), (15, 17, 30, 26), (31, 33, 8, 6), (44, 45, 63, 64), (45, 48, 68, 63), (48, 47, 67, 68), (47, 46, 66, 67), (46, 42, 62, 66), (42, 41, 61, 62), (41, 40, 60, 61), (40, 39, 59, 60), (39, 53, 74, 59), (54, 75, 74, 53), (55, 76, 75, 54), (56, 77, 76, 55), (57, 72, 77, 56), (51, 73, 72, 57), (52, 71, 73, 51), (70, 71, 52, 50), (58, 69, 49, 38), (43, 44, 64, 65)])
me_cube_001.polygons.foreach_set('use_smooth', [True] * 43)
_uv = me_cube_001.uv_layers.new(name='UVMap')
_uv.uv.foreach_set('vector', [0.625, 0.2497, 0.625, 0.25, 0.375, 0.25, 0.375, 0.0, 0.4464, 0.0, 0.4464, 0.1425, 0.4469, 0.1459, 0.4486, 0.1492, 0.4514, 0.1525, 0.4553, 0.1556, 0.4601, 0.1585, 0.4659, 0.1611, 0.4725, 0.1636, 0.4799, 0.1656, 0.4879, 0.1674, 0.4965, 0.1688, 0.5054, 0.1698, 0.5146, 0.1704, 0.524, 0.1706, 0.6217, 0.1706, 0.6016, 0.1713, 0.5811, 0.1736, 0.5622, 0.1773, 0.5457, 0.1822, 0.5321, 0.1882, 0.522, 0.195, 0.5158, 0.2025, 0.5137, 0.2102, 0.5158, 0.2179, 0.522, 0.2253, 0.5321, 0.2322, 0.5457, 0.2382, 0.5622, 0.2431, 0.5811, 0.2468, 0.6016, 0.249, 0.6229, 0.2498, 0.625, 0.1706, 0.625, 0.1707, 0.6242, 0.1706, 0.375, 0.25, 0.625, 0.25, 0.625, 0.5, 0.375, 0.5, 0.625, 0.5794, 0.6242, 0.5794, 0.625, 0.5793, 0.6217, 0.5794, 0.524, 0.5794, 0.5146, 0.5796, 0.5054, 0.5802, 0.4965, 0.5812, 0.4879, 0.5826, 0.4799, 0.5844, 0.4725, 0.5864, 0.4659, 0.5889, 0.4601, 0.5915, 0.4553, 0.5944, 0.4514, 0.5975, 0.4486, 0.6008, 0.4469, 0.6041, 0.4464, 0.6075, 0.4464, 0.75, 0.375, 0.75, 0.375, 0.5, 0.625, 0.5, 0.625, 0.5003, 0.6229, 0.5002, 0.6016, 0.501, 0.5811, 0.5032, 0.5622, 0.5069, 0.5457, 0.5118, 0.5321, 0.5178, 0.522, 0.5247, 0.5158, 0.5321, 0.5137, 0.5398, 0.5158, 0.5475, 0.522, 0.555, 0.5321, 0.5618, 0.5457, 0.5678, 0.5622, 0.5727, 0.5811, 0.5764, 0.6016, 0.5787, 0.4464, 1.0, 0.375, 1.0, 0.375, 0.75, 0.4464, 0.75, 0.125, 0.5, 0.375, 0.5, 0.375, 0.75, 0.125, 0.75, 0.625, 0.5003, 0.625, 0.5, 0.875, 0.5, 0.875, 0.5003, 0.875, 0.5793, 0.875, 0.5794, 0.625, 0.5794, 0.625, 0.5793, 0.5061, 0.3414, 0.433, 0.3414, 0.433, 0.4086, 0.5061, 0.4086, 0.508, 0.4086, 0.5086, 0.4086, 0.5086, 0.3414, 0.508, 0.3414, 0.2164, 0.5294, 0.2164, 0.5334, 0.2836, 0.5334, 0.2836, 0.5294, 0.2164, 0.5254, 0.2164, 0.5294, 0.2836, 0.5294, 0.2836, 0.5254, 0.2164, 0.5216, 0.2164, 0.5254, 0.2836, 0.5254, 0.2836, 0.5216, 0.2164, 0.5179, 0.2164, 0.5216, 0.2836, 0.5216, 0.2836, 0.5179, 0.2164, 0.5144, 0.2164, 0.5179, 0.2836, 0.5179, 0.2836, 0.5144, 0.2836, 0.5113, 0.2164, 0.5113, 0.2164, 0.5144, 0.2836, 0.5144, 0.2164, 0.5, 0.2164, 0.5113, 0.2836, 0.5113, 0.2836, 0.5, 0.4001, 0.3414, 0.375, 0.3414, 0.375, 0.4086, 0.4001, 0.4086, 0.4061, 0.3414, 0.4001, 0.3414, 0.4001, 0.4086, 0.4061, 0.4086, 0.4125, 0.3414, 0.4061, 0.3414, 0.4061, 0.4086, 0.4125, 0.4086, 0.4191, 0.3414, 0.4125, 0.3414, 0.4125, 0.4086, 0.4191, 0.4086, 0.426, 0.3414, 0.4191, 0.3414, 0.4191, 0.4086, 0.426, 0.4086, 0.433, 0.3414, 0.426, 0.3414, 0.426, 0.4086, 0.433, 0.4086, 0.2836, 0.7028, 0.2836, 0.5334, 0.2164, 0.5334, 0.2164, 0.7028, 1.0, 0.6677, 0.9688, 0.6677, 0.9688, 0.8323, 1.0, 0.8323, 0.9688, 0.6677, 0.9375, 0.6677, 0.9375, 0.8323, 0.9688, 0.8323, 0.9375, 0.6677, 0.9063, 0.6677, 0.9062, 0.8323, 0.9375, 0.8323, 0.9063, 0.6677, 0.875, 0.6677, 0.875, 0.8323, 0.9062, 0.8323, 0.875, 0.6677, 0.8438, 0.6677, 0.8438, 0.8323, 0.875, 0.8323, 0.8438, 0.6677, 0.8125, 0.6677, 0.8125, 0.8323, 0.8438, 0.8323, 0.8125, 0.6677, 0.7812, 0.6677, 0.7812, 0.8323, 0.8125, 0.8323, 0.7812, 0.6677, 0.75, 0.6677, 0.75, 0.8323, 0.7812, 0.8323, 0.75, 0.6677, 0.7188, 0.6677, 0.7188, 0.8323, 0.75, 0.8323, 0.6875, 0.6677, 0.6875, 0.8323, 0.7188, 0.8323, 0.7188, 0.6677, 0.6562, 0.6677, 0.6562, 0.8323, 0.6875, 0.8323, 0.6875, 0.6677, 0.625, 0.6677, 0.625, 0.8323, 0.6562, 0.8323, 0.6562, 0.6677, 0.5938, 0.6677, 0.5938, 0.8323, 0.625, 0.8323, 0.625, 0.6677, 0.5625, 0.6677, 0.5625, 0.8323, 0.5938, 0.8323, 0.5938, 0.6677, 0.5312, 0.6677, 0.5312, 0.8323, 0.5625, 0.8323, 0.5625, 0.6677, 0.5019, 0.8323, 0.5312, 0.8323, 0.5312, 0.6677, 0.5019, 0.6677, 0.497, 0.8323, 0.4981, 0.8323, 0.4981, 0.6677, 0.497, 0.6677, 0.00305, 0.6677, 0.0, 0.6677, 0.0, 0.8323, 0.00305, 0.8323])
me_cube_001.materials.append(mat_material_002)
me_cube_001.update()
me_cylinder_002 = bpy.data.meshes.new('Cylinder.002')
me_cylinder_002.from_pydata([(0.0, 0.5837, -1.0), (0.0, 0.5837, 1.0), (0.1139, 0.5725, -1.0), (0.1139, 0.5725, 1.0), (0.2234, 0.5392, -1.0), (0.2234, 0.5392, 1.0), (0.3243, 0.4853, -1.0), (0.3243, 0.4853, 1.0), (0.4127, 0.4127, -1.0), (0.4127, 0.4127, 1.0), (0.4853, 0.3243, -1.0), (0.4853, 0.3243, 1.0), (0.5392, 0.2234, -1.0), (0.5392, 0.2234, 1.0), (0.5725, 0.1139, -1.0), (0.5725, 0.1139, 1.0), (0.5837, 0.0, -1.0), (0.5837, 0.0, 1.0), (0.5725, -0.1139, -1.0), (0.5725, -0.1139, 1.0), (0.5392, -0.2234, -1.0), (0.5392, -0.2234, 1.0), (0.4853, -0.3243, -1.0), (0.4853, -0.3243, 1.0), (0.4127, -0.4127, -1.0), (0.4127, -0.4127, 1.0), (0.3243, -0.4853, -1.0), (0.3243, -0.4853, 1.0), (0.2234, -0.5392, -1.0), (0.2234, -0.5392, 1.0), (0.1139, -0.5725, -1.0), (0.1139, -0.5725, 1.0), (0.0, -0.5837, -1.0), (0.0, -0.5837, 1.0), (-0.1139, -0.5725, -1.0), (-0.1139, -0.5725, 1.0), (-0.2234, -0.5392, -1.0), (-0.2234, -0.5392, 1.0), (-0.3243, -0.4853, -1.0), (-0.3243, -0.4853, 1.0), (-0.4127, -0.4127, -1.0), (-0.4127, -0.4127, 1.0), (-0.4853, -0.3243, -1.0), (-0.4853, -0.3243, 1.0), (-0.5392, -0.2234, -1.0), (-0.5392, -0.2234, 1.0), (-0.5725, -0.1139, -1.0), (-0.5725, -0.1139, 1.0), (-0.5837, 0.0, -1.0), (-0.5837, 0.0, 1.0), (-0.5725, 0.1139, -1.0), (-0.5725, 0.1139, 1.0), (-0.5392, 0.2234, -1.0), (-0.5392, 0.2234, 1.0), (-0.4853, 0.3243, -1.0), (-0.4853, 0.3243, 1.0), (-0.4127, 0.4127, -1.0), (-0.4127, 0.4127, 1.0), (-0.3243, 0.4853, -1.0), (-0.3243, 0.4853, 1.0), (-0.2234, 0.5392, -1.0), (-0.2234, 0.5392, 1.0), (-0.1139, 0.5725, -1.0), (-0.1139, 0.5725, 1.0), (0.0, 1.0, -1.0), (0.1951, 0.9808, -1.0), (0.1951, 0.9808, 1.0), (0.0, 1.0, 1.0), (0.3827, 0.9239, -1.0), (0.3827, 0.9239, 1.0), (0.5556, 0.8315, -1.0), (0.5556, 0.8315, 1.0), (0.7071, 0.7071, -1.0), (0.7071, 0.7071, 1.0), (0.8315, 0.5556, -1.0), (0.8315, 0.5556, 1.0), (0.9239, 0.3827, -1.0), (0.9239, 0.3827, 1.0), (0.9808, 0.1951, -1.0), (0.9808, 0.1951, 1.0), (1.0, 0.0, -1.0), (1.0, 0.0, 1.0), (0.9808, -0.1951, -1.0), (0.9808, -0.1951, 1.0), (0.9239, -0.3827, -1.0), (0.9239, -0.3827, 1.0), (0.8315, -0.5556, -1.0), (0.8315, -0.5556, 1.0), (0.7071, -0.7071, -1.0), (0.7071, -0.7071, 1.0), (0.5556, -0.8315, -1.0), (0.5556, -0.8315, 1.0), (0.3827, -0.9239, -1.0), (0.3827, -0.9239, 1.0), (0.1951, -0.9808, -1.0), (0.1951, -0.9808, 1.0), (0.0, -1.0, -1.0), (0.0, -1.0, 1.0), (-0.1951, -0.9808, -1.0), (-0.1951, -0.9808, 1.0), (-0.3827, -0.9239, -1.0), (-0.3827, -0.9239, 1.0), (-0.5556, -0.8315, -1.0), (-0.5556, -0.8315, 1.0), (-0.7071, -0.7071, -1.0), (-0.7071, -0.7071, 1.0), (-0.8315, -0.5556, -1.0), (-0.8315, -0.5556, 1.0), (-0.9239, -0.3827, -1.0), (-0.9239, -0.3827, 1.0), (-0.9808, -0.1951, -1.0), (-0.9808, -0.1951, 1.0), (-1.0, 0.0, -1.0), (-1.0, 0.0, 1.0), (-0.9808, 0.1951, -1.0), (-0.9808, 0.1951, 1.0), (-0.9239, 0.3827, -1.0), (-0.9239, 0.3827, 1.0), (-0.8315, 0.5556, -1.0), (-0.8315, 0.5556, 1.0), (-0.7071, 0.7071, -1.0), (-0.7071, 0.7071, 1.0), (-0.5556, 0.8315, -1.0), (-0.5556, 0.8315, 1.0), (-0.3827, 0.9239, -1.0), (-0.3827, 0.9239, 1.0), (-0.1951, 0.9808, -1.0), (-0.1951, 0.9808, 1.0)], [], [(64, 67, 66, 65), (65, 66, 69, 68), (68, 69, 71, 70), (70, 71, 73, 72), (72, 73, 75, 74), (74, 75, 77, 76), (76, 77, 79, 78), (78, 79, 81, 80), (80, 81, 83, 82), (82, 83, 85, 84), (84, 85, 87, 86), (86, 87, 89, 88), (88, 89, 91, 90), (90, 91, 93, 92), (92, 93, 95, 94), (94, 95, 97, 96), (96, 97, 99, 98), (98, 99, 101, 100), (100, 101, 103, 102), (102, 103, 105, 104), (104, 105, 107, 106), (106, 107, 109, 108), (108, 109, 111, 110), (110, 111, 113, 112), (112, 113, 115, 114), (114, 115, 117, 116), (116, 117, 119, 118), (118, 119, 121, 120), (120, 121, 123, 122), (122, 123, 125, 124), (63, 61, 60, 62), (124, 125, 127, 126), (126, 127, 67, 64), (1, 63, 62, 0), (2, 0, 64, 65), (1, 3, 66, 67), (4, 2, 65, 68), (3, 5, 69, 66), (6, 4, 68, 70), (5, 7, 71, 69), (8, 6, 70, 72), (7, 9, 73, 71), (10, 8, 72, 74), (9, 11, 75, 73), (12, 10, 74, 76), (11, 13, 77, 75), (14, 12, 76, 78), (13, 15, 79, 77), (16, 14, 78, 80), (15, 17, 81, 79), (18, 16, 80, 82), (17, 19, 83, 81), (20, 18, 82, 84), (19, 21, 85, 83), (22, 20, 84, 86), (21, 23, 87, 85), (24, 22, 86, 88), (23, 25, 89, 87), (26, 24, 88, 90), (25, 27, 91, 89), (28, 26, 90, 92), (27, 29, 93, 91), (30, 28, 92, 94), (29, 31, 95, 93), (32, 30, 94, 96), (31, 33, 97, 95), (34, 32, 96, 98), (33, 35, 99, 97), (36, 34, 98, 100), (35, 37, 101, 99), (38, 36, 100, 102), (37, 39, 103, 101), (40, 38, 102, 104), (39, 41, 105, 103), (42, 40, 104, 106), (41, 43, 107, 105), (44, 42, 106, 108), (43, 45, 109, 107), (46, 44, 108, 110), (45, 47, 111, 109), (48, 46, 110, 112), (47, 49, 113, 111), (50, 48, 112, 114), (49, 51, 115, 113), (52, 50, 114, 116), (51, 53, 117, 115), (54, 52, 116, 118), (53, 55, 119, 117), (56, 54, 118, 120), (55, 57, 121, 119), (58, 56, 120, 122), (57, 59, 123, 121), (60, 58, 122, 124), (59, 61, 125, 123), (62, 60, 124, 126), (61, 63, 127, 125), (0, 62, 126, 64), (63, 1, 67, 127), (61, 59, 58, 60), (59, 57, 56, 58), (57, 55, 54, 56), (55, 53, 52, 54), (53, 51, 50, 52), (51, 49, 48, 50), (49, 47, 46, 48), (47, 45, 44, 46), (45, 43, 42, 44), (43, 41, 40, 42), (41, 39, 38, 40), (39, 37, 36, 38), (37, 35, 34, 36), (35, 33, 32, 34), (33, 31, 30, 32), (31, 29, 28, 30), (29, 27, 26, 28), (27, 25, 24, 26), (25, 23, 22, 24), (23, 21, 20, 22), (21, 19, 18, 20), (19, 17, 16, 18), (17, 15, 14, 16), (15, 13, 12, 14), (13, 11, 10, 12), (11, 9, 8, 10), (9, 7, 6, 8), (7, 5, 4, 6), (5, 3, 2, 4), (3, 1, 0, 2)])
me_cylinder_002.polygons.foreach_set('use_smooth', [True] * 128)
me_cylinder_002.polygons.foreach_set('material_index', [0, 0, 0, 0, 0, 0, 0, 0, 0, 0, 0, 0, 0, 0, 0, 0, 0, 0, 0, 0, 0, 0, 0, 0, 0, 0, 0, 0, 0, 0, 0, 0, 0, 0, 1, 1, 1, 1, 1, 1, 1, 1, 1, 1, 1, 1, 1, 1, 1, 1, 1, 1, 1, 1, 1, 1, 1, 1, 1, 1, 1, 1, 1, 1, 1, 1, 1, 1, 1, 1, 1, 1, 1, 1, 1, 1, 1, 1, 1, 1, 1, 1, 1, 1, 1, 1, 1, 1, 1, 1, 1, 1, 1, 1, 1, 1, 1, 1, 0, 0, 0, 0, 0, 0, 0, 0, 0, 0, 0, 0, 0, 0, 0, 0, 0, 0, 0, 0, 0, 0, 0, 0, 0, 0, 0, 0, 0, 0])
_uv = me_cylinder_002.uv_layers.new(name='UVMap')
_uv.uv.foreach_set('vector', [1.0, 0.5, 1.0, 1.0, 0.9688, 1.0, 0.9688, 0.5, 0.9688, 0.5, 0.9688, 1.0, 0.9375, 1.0, 0.9375, 0.5, 0.9375, 0.5, 0.9375, 1.0, 0.9062, 1.0, 0.9062, 0.5, 0.9062, 0.5, 0.9062, 1.0, 0.875, 1.0, 0.875, 0.5, 0.875, 0.5, 0.875, 1.0, 0.8438, 1.0, 0.8438, 0.5, 0.8438, 0.5, 0.8438, 1.0, 0.8125, 1.0, 0.8125, 0.5, 0.8125, 0.5, 0.8125, 1.0, 0.7812, 1.0, 0.7812, 0.5, 0.7812, 0.5, 0.7812, 1.0, 0.75, 1.0, 0.75, 0.5, 0.75, 0.5, 0.75, 1.0, 0.7188, 1.0, 0.7188, 0.5, 0.7188, 0.5, 0.7188, 1.0, 0.6875, 1.0, 0.6875, 0.5, 0.6875, 0.5, 0.6875, 1.0, 0.6562, 1.0, 0.6562, 0.5, 0.6562, 0.5, 0.6562, 1.0, 0.625, 1.0, 0.625, 0.5, 0.625, 0.5, 0.625, 1.0, 0.5938, 1.0, 0.5938, 0.5, 0.5938, 0.5, 0.5938, 1.0, 0.5625, 1.0, 0.5625, 0.5, 0.5625, 0.5, 0.5625, 1.0, 0.5312, 1.0, 0.5312, 0.5, 0.5312, 0.5, 0.5312, 1.0, 0.5, 1.0, 0.5, 0.5, 0.5, 0.5, 0.5, 1.0, 0.4688, 1.0, 0.4688, 0.5, 0.4688, 0.5, 0.4688, 1.0, 0.4375, 1.0, 0.4375, 0.5, 0.4375, 0.5, 0.4375, 1.0, 0.4062, 1.0, 0.4062, 0.5, 0.4062, 0.5, 0.4062, 1.0, 0.375, 1.0, 0.375, 0.5, 0.375, 0.5, 0.375, 1.0, 0.3438, 1.0, 0.3438, 0.5, 0.3438, 0.5, 0.3438, 1.0, 0.3125, 1.0, 0.3125, 0.5, 0.3125, 0.5, 0.3125, 1.0, 0.2812, 1.0, 0.2812, 0.5, 0.2812, 0.5, 0.2812, 1.0, 0.25, 1.0, 0.25, 0.5, 0.25, 0.5, 0.25, 1.0, 0.2188, 1.0, 0.2188, 0.5, 0.2188, 0.5, 0.2188, 1.0, 0.1875, 1.0, 0.1875, 0.5, 0.1875, 0.5, 0.1875, 1.0, 0.1562, 1.0, 0.1562, 0.5, 0.1562, 0.5, 0.1562, 1.0, 0.125, 1.0, 0.125, 0.5, 0.125, 0.5, 0.125, 1.0, 0.09375, 1.0, 0.09375, 0.5, 0.09375, 0.5, 0.09375, 1.0, 0.0625, 1.0, 0.0625, 0.5, 0.2227, 0.3874, 0.1964, 0.3794, 0.6964, 0.3794, 0.7227, 0.3874, 0.0625, 0.5, 0.0625, 1.0, 0.03125, 1.0, 0.03125, 0.5, 0.03125, 0.5, 0.03125, 1.0, 0.0, 1.0, 0.0, 0.5, 0.25, 0.3901, 0.2227, 0.3874, 0.7227, 0.3874, 0.75, 0.3901, 0.7773, 0.3874, 0.75, 0.3901, 0.75, 0.49, 0.7968, 0.4854, 0.25, 0.3901, 0.2773, 0.3874, 0.2968, 0.4854, 0.25, 0.49, 0.8036, 0.3794, 0.7773, 0.3874, 0.7968, 0.4854, 0.8418, 0.4717, 0.2773, 0.3874, 0.3036, 0.3794, 0.3418, 0.4717, 0.2968, 0.4854, 0.8278, 0.3665, 0.8036, 0.3794, 0.8418, 0.4717, 0.8833, 0.4496, 0.3036, 0.3794, 0.3278, 0.3665, 0.3833, 0.4496, 0.3418, 0.4717, 0.8491, 0.3491, 0.8278, 0.3665, 0.8833, 0.4496, 0.9197, 0.4197, 0.3278, 0.3665, 0.3491, 0.3491, 0.4197, 0.4197, 0.3833, 0.4496, 0.8665, 0.3278, 0.8491, 0.3491, 0.9197, 0.4197, 0.9496, 0.3833, 0.3491, 0.3491, 0.3665, 0.3278, 0.4496, 0.3833, 0.4197, 0.4197, 0.8794, 0.3036, 0.8665, 0.3278, 0.9496, 0.3833, 0.9717, 0.3418, 0.3665, 0.3278, 0.3794, 0.3036, 0.4717, 0.3418, 0.4496, 0.3833, 0.8874, 0.2773, 0.8794, 0.3036, 0.9717, 0.3418, 0.9854, 0.2968, 0.3794, 0.3036, 0.3874, 0.2773, 0.4854, 0.2968, 0.4717, 0.3418, 0.8901, 0.25, 0.8874, 0.2773, 0.9854, 0.2968, 0.99, 0.25, 0.3874, 0.2773, 0.3901, 0.25, 0.49, 0.25, 0.4854, 0.2968, 0.8874, 0.2227, 0.8901, 0.25, 0.99, 0.25, 0.9854, 0.2032, 0.3901, 0.25, 0.3874, 0.2227, 0.4854, 0.2032, 0.49, 0.25, 0.8794, 0.1964, 0.8874, 0.2227, 0.9854, 0.2032, 0.9717, 0.1582, 0.3874, 0.2227, 0.3794, 0.1964, 0.4717, 0.1582, 0.4854, 0.2032, 0.8665, 0.1722, 0.8794, 0.1964, 0.9717, 0.1582, 0.9496, 0.1167, 0.3794, 0.1964, 0.3665, 0.1722, 0.4496, 0.1167, 0.4717, 0.1582, 0.8491, 0.1509, 0.8665, 0.1722, 0.9496, 0.1167, 0.9197, 0.08029, 0.3665, 0.1722, 0.3491, 0.1509, 0.4197, 0.08029, 0.4496, 0.1167, 0.8278, 0.1335, 0.8491, 0.1509, 0.9197, 0.08029, 0.8833, 0.05045, 0.3491, 0.1509, 0.3278, 0.1335, 0.3833, 0.05045, 0.4197, 0.08029, 0.8036, 0.1206, 0.8278, 0.1335, 0.8833, 0.05045, 0.8418, 0.02827, 0.3278, 0.1335, 0.3036, 0.1206, 0.3418, 0.02827, 0.3833, 0.05045, 0.7773, 0.1126, 0.8036, 0.1206, 0.8418, 0.02827, 0.7968, 0.01461, 0.3036, 0.1206, 0.2773, 0.1126, 0.2968, 0.01461, 0.3418, 0.02827, 0.75, 0.1099, 0.7773, 0.1126, 0.7968, 0.01461, 0.75, 0.01, 0.2773, 0.1126, 0.25, 0.1099, 0.25, 0.01, 0.2968, 0.01461, 0.7227, 0.1126, 0.75, 0.1099, 0.75, 0.01, 0.7032, 0.01461, 0.25, 0.1099, 0.2227, 0.1126, 0.2032, 0.01461, 0.25, 0.01, 0.6964, 0.1206, 0.7227, 0.1126, 0.7032, 0.01461, 0.6582, 0.02827, 0.2227, 0.1126, 0.1964, 0.1206, 0.1582, 0.02827, 0.2032, 0.01461, 0.6722, 0.1335, 0.6964, 0.1206, 0.6582, 0.02827, 0.6167, 0.05045, 0.1964, 0.1206, 0.1722, 0.1335, 0.1167, 0.05045, 0.1582, 0.02827, 0.6509, 0.1509, 0.6722, 0.1335, 0.6167, 0.05045, 0.5803, 0.08029, 0.1722, 0.1335, 0.1509, 0.1509, 0.08029, 0.08029, 0.1167, 0.05045, 0.6335, 0.1722, 0.6509, 0.1509, 0.5803, 0.08029, 0.5504, 0.1167, 0.1509, 0.1509, 0.1335, 0.1722, 0.05045, 0.1167, 0.08029, 0.08029, 0.6206, 0.1964, 0.6335, 0.1722, 0.5504, 0.1167, 0.5283, 0.1582, 0.1335, 0.1722, 0.1206, 0.1964, 0.02827, 0.1582, 0.05045, 0.1167, 0.6126, 0.2227, 0.6206, 0.1964, 0.5283, 0.1582, 0.5146, 0.2032, 0.1206, 0.1964, 0.1126, 0.2227, 0.01461, 0.2032, 0.02827, 0.1582, 0.6099, 0.25, 0.6126, 0.2227, 0.5146, 0.2032, 0.51, 0.25, 0.1126, 0.2227, 0.1099, 0.25, 0.01, 0.25, 0.01461, 0.2032, 0.6126, 0.2773, 0.6099, 0.25, 0.51, 0.25, 0.5146, 0.2968, 0.1099, 0.25, 0.1126, 0.2773, 0.01461, 0.2968, 0.01, 0.25, 0.6206, 0.3036, 0.6126, 0.2773, 0.5146, 0.2968, 0.5283, 0.3418, 0.1126, 0.2773, 0.1206, 0.3036, 0.02827, 0.3418, 0.01461, 0.2968, 0.6335, 0.3278, 0.6206, 0.3036, 0.5283, 0.3418, 0.5504, 0.3833, 0.1206, 0.3036, 0.1335, 0.3278, 0.05045, 0.3833, 0.02827, 0.3418, 0.6509, 0.3491, 0.6335, 0.3278, 0.5504, 0.3833, 0.5803, 0.4197, 0.1335, 0.3278, 0.1509, 0.3491, 0.08029, 0.4197, 0.05045, 0.3833, 0.6722, 0.3665, 0.6509, 0.3491, 0.5803, 0.4197, 0.6167, 0.4496, 0.1509, 0.3491, 0.1722, 0.3665, 0.1167, 0.4496, 0.08029, 0.4197, 0.6964, 0.3794, 0.6722, 0.3665, 0.6167, 0.4496, 0.6582, 0.4717, 0.1722, 0.3665, 0.1964, 0.3794, 0.1582, 0.4717, 0.1167, 0.4496, 0.7227, 0.3874, 0.6964, 0.3794, 0.6582, 0.4717, 0.7032, 0.4854, 0.1964, 0.3794, 0.2227, 0.3874, 0.2032, 0.4854, 0.1582, 0.4717, 0.75, 0.3901, 0.7227, 0.3874, 0.7032, 0.4854, 0.75, 0.49, 0.2227, 0.3874, 0.25, 0.3901, 0.25, 0.49, 0.2032, 0.4854, 0.1964, 0.3794, 0.1722, 0.3665, 0.6722, 0.3665, 0.6964, 0.3794, 0.1722, 0.3665, 0.1509, 0.3491, 0.6509, 0.3491, 0.6722, 0.3665, 0.1509, 0.3491, 0.1335, 0.3278, 0.6335, 0.3278, 0.6509, 0.3491, 0.1335, 0.3278, 0.1206, 0.3036, 0.6206, 0.3036, 0.6335, 0.3278, 0.1206, 0.3036, 0.1126, 0.2773, 0.6126, 0.2773, 0.6206, 0.3036, 0.1126, 0.2773, 0.1099, 0.25, 0.6099, 0.25, 0.6126, 0.2773, 0.1099, 0.25, 0.1126, 0.2227, 0.6126, 0.2227, 0.6099, 0.25, 0.1126, 0.2227, 0.1206, 0.1964, 0.6206, 0.1964, 0.6126, 0.2227, 0.1206, 0.1964, 0.1335, 0.1722, 0.6335, 0.1722, 0.6206, 0.1964, 0.1335, 0.1722, 0.1509, 0.1509, 0.6509, 0.1509, 0.6335, 0.1722, 0.1509, 0.1509, 0.1722, 0.1335, 0.6722, 0.1335, 0.6509, 0.1509, 0.1722, 0.1335, 0.1964, 0.1206, 0.6964, 0.1206, 0.6722, 0.1335, 0.1964, 0.1206, 0.2227, 0.1126, 0.7227, 0.1126, 0.6964, 0.1206, 0.2227, 0.1126, 0.25, 0.1099, 0.75, 0.1099, 0.7227, 0.1126, 0.25, 0.1099, 0.2773, 0.1126, 0.7773, 0.1126, 0.75, 0.1099, 0.2773, 0.1126, 0.3036, 0.1206, 0.8036, 0.1206, 0.7773, 0.1126, 0.3036, 0.1206, 0.3278, 0.1335, 0.8278, 0.1335, 0.8036, 0.1206, 0.3278, 0.1335, 0.3491, 0.1509, 0.8491, 0.1509, 0.8278, 0.1335, 0.3491, 0.1509, 0.3665, 0.1722, 0.8665, 0.1722, 0.8491, 0.1509, 0.3665, 0.1722, 0.3794, 0.1964, 0.8794, 0.1964, 0.8665, 0.1722, 0.3794, 0.1964, 0.3874, 0.2227, 0.8874, 0.2227, 0.8794, 0.1964, 0.3874, 0.2227, 0.3901, 0.25, 0.8901, 0.25, 0.8874, 0.2227, 0.3901, 0.25, 0.3874, 0.2773, 0.8874, 0.2773, 0.8901, 0.25, 0.3874, 0.2773, 0.3794, 0.3036, 0.8794, 0.3036, 0.8874, 0.2773, 0.3794, 0.3036, 0.3665, 0.3278, 0.8665, 0.3278, 0.8794, 0.3036, 0.3665, 0.3278, 0.3491, 0.3491, 0.8491, 0.3491, 0.8665, 0.3278, 0.3491, 0.3491, 0.3278, 0.3665, 0.8278, 0.3665, 0.8491, 0.3491, 0.3278, 0.3665, 0.3036, 0.3794, 0.8036, 0.3794, 0.8278, 0.3665, 0.3036, 0.3794, 0.2773, 0.3874, 0.7773, 0.3874, 0.8036, 0.3794, 0.2773, 0.3874, 0.25, 0.3901, 0.75, 0.3901, 0.7773, 0.3874])
me_cylinder_002.materials.append(mat_material_003)
me_cylinder_002.materials.append(mat_material_004)
me_cylinder_002.update()
me_cube_002 = bpy.data.meshes.new('Cube.002')
me_cube_002.from_pydata([(-3.719, -6.741, -4.048), (-3.719, -6.741, 3.719), (-3.719, 6.741, 3.719), (3.719, -6.741, -4.048), (3.719, -6.741, 3.719), (3.719, 6.741, 3.719), (-3.719, 6.741, -2.245), (-3.719, 4.938, -4.048), (-3.719, 6.728, -2.462), (-3.719, 6.689, -2.677), (-3.719, 6.624, -2.885), (-3.719, 6.534, -3.083), (-3.719, 6.422, -3.27), (-3.719, 6.287, -3.441), (-3.719, 6.133, -3.595), (-3.719, 5.962, -3.729), (-3.719, 5.776, -3.842), (-3.719, 5.577, -3.931), (-3.719, 5.369, -3.996), (-3.719, 5.155, -4.035), (3.719, 4.938, -4.048), (3.719, 6.741, -2.245), (3.719, 5.155, -4.035), (3.719, 5.369, -3.996), (3.719, 5.577, -3.931), (3.719, 5.776, -3.842), (3.719, 5.962, -3.729), (3.719, 6.133, -3.595), (3.719, 6.287, -3.441), (3.719, 6.422, -3.27), (3.719, 6.534, -3.083), (3.719, 6.624, -2.885), (3.719, 6.689, -2.677), (3.719, 6.728, -2.462)], [], [(6, 2, 5, 21), (20, 22, 23, 24, 25, 26, 27, 28, 29, 30, 31, 32, 33, 21, 5, 4, 3), (3, 4, 1, 0), (0, 1, 2, 6, 8, 9, 10, 11, 12, 13, 14, 15, 16, 17, 18, 19, 7), (5, 2, 1, 4), (20, 7, 19, 22), (22, 19, 18, 23), (23, 18, 17, 24), (24, 17, 16, 25), (25, 16, 15, 26), (26, 15, 14, 27), (27, 14, 13, 28), (28, 13, 12, 29), (29, 12, 11, 30), (30, 11, 10, 31), (31, 10, 9, 32), (32, 9, 8, 33), (33, 8, 6, 21), (7, 20, 3, 0)])
_uv = me_cube_002.uv_layers.new(name='UVMap')
_uv.uv.foreach_set('vector', [0.433, 0.25, 0.625, 0.25, 0.625, 0.5, 0.433, 0.5, 0.375, 0.5334, 0.3754, 0.5294, 0.3767, 0.5254, 0.3788, 0.5216, 0.3816, 0.5179, 0.3853, 0.5144, 0.3896, 0.5113, 0.3946, 0.5084, 0.4001, 0.5059, 0.4061, 0.5038, 0.4125, 0.5022, 0.4191, 0.501, 0.426, 0.5002, 0.433, 0.5, 0.625, 0.5, 0.625, 0.75, 0.375, 0.75, 0.375, 0.75, 0.625, 0.75, 0.625, 1.0, 0.375, 1.0, 0.375, 0.0, 0.625, 0.0, 0.625, 0.25, 0.433, 0.25, 0.426, 0.2498, 0.4191, 0.249, 0.4125, 0.2478, 0.4061, 0.2462, 0.4001, 0.2441, 0.3946, 0.2416, 0.3896, 0.2387, 0.3853, 0.2356, 0.3816, 0.2321, 0.3788, 0.2284, 0.3767, 0.2246, 0.3754, 0.2206, 0.375, 0.2166, 0.625, 0.5, 0.875, 0.5, 0.875, 0.75, 0.625, 0.75, 0.375, 0.5334, 0.125, 0.5334, 0.125, 0.5294, 0.375, 0.5294, 0.375, 0.5294, 0.125, 0.5294, 0.125, 0.5254, 0.375, 0.5254, 0.375, 0.5254, 0.125, 0.5254, 0.125, 0.5216, 0.375, 0.5216, 0.375, 0.5216, 0.125, 0.5216, 0.125, 0.5179, 0.375, 0.5179, 0.375, 0.5179, 0.125, 0.5179, 0.125, 0.5144, 0.375, 0.5144, 0.375, 0.5144, 0.125, 0.5144, 0.125, 0.5113, 0.375, 0.5113, 0.375, 0.5113, 0.125, 0.5113, 0.125, 0.5, 0.375, 0.5, 0.375, 0.5, 0.375, 0.25, 0.4001, 0.25, 0.4001, 0.5, 0.4001, 0.5, 0.4001, 0.25, 0.4061, 0.25, 0.4061, 0.5, 0.4061, 0.5, 0.4061, 0.25, 0.4125, 0.25, 0.4125, 0.5, 0.4125, 0.5, 0.4125, 0.25, 0.4191, 0.25, 0.4191, 0.5, 0.4191, 0.5, 0.4191, 0.25, 0.426, 0.25, 0.426, 0.5, 0.426, 0.5, 0.426, 0.25, 0.433, 0.25, 0.433, 0.5, 0.125, 0.5334, 0.375, 0.5334, 0.375, 0.75, 0.125, 0.75])
me_cube_002.update()

# ---- objects
ob_cube = bpy.data.objects.new('Cube', me_cube)
ob_light = bpy.data.objects.new('Light', light_light)
ob_camera = bpy.data.objects.new('Camera', cam_camera)
ob_cylinder = bpy.data.objects.new('Cylinder', me_cylinder_001)
ob_cube_001 = bpy.data.objects.new('Cube.001', me_cube_001)
ob_cylinder_001 = bpy.data.objects.new('Cylinder.001', me_cylinder_002)
ob_cube_002 = bpy.data.objects.new('Cube.002', me_cube_002)

# ---- transforms, parenting, visibility, modifiers, constraints
ob_cube.location = (0.0, 0.0, 0.0)
ob_cube.scale = (2.5, 9.5, 0.625)
ob_cube.lock_rotations_4d = False
ob_cube.empty_display_type = 'ARROWS'
ob_cube.lineart.crease_threshold = 0.0
_m = ob_cube.modifiers.new('Smooth by Angle', 'NODES')
_m.node_group = ng_smooth_by_angle
_m.use_pin_to_last = True
_m = ob_cube.modifiers.new('Auto Smooth', 'NODES')
_m.node_group = ng_auto_smooth
_gi = [s.identifier for s in ng_auto_smooth.interface.items_tree if s.item_type == 'SOCKET' and s.in_out == 'INPUT']
_m[_gi[1]] = 0.5236  # Angle
_m = ob_cube.modifiers.new('Auto Smooth.001', 'NODES')
_m.node_group = ng_auto_smooth_001
_gi = [s.identifier for s in ng_auto_smooth_001.interface.items_tree if s.item_type == 'SOCKET' and s.in_out == 'INPUT']
_m[_gi[1]] = 0.5236  # Angle
ob_light.location = (4.076, 1.005, 5.904)
ob_light.rotation_euler = (0.6503, 0.05522, 1.866)
ob_light.lock_rotations_4d = False
ob_light.empty_display_type = 'ARROWS'
ob_light.color = (0.0, 0.0, 0.0, 0.0)
ob_light.lineart.crease_threshold = 0.0
ob_camera.location = (35.61, -31.34, 25.78)
ob_camera.rotation_euler = (1.109, 5.765e-08, 0.8149)
ob_camera.lock_rotations_4d = False
ob_camera.empty_display_type = 'ARROWS'
ob_camera.color = (0.0, 0.0, 0.0, 0.0)
ob_camera.display_type = 'WIRE'
ob_camera.lineart.crease_threshold = 0.0
ob_cylinder.location = (0.0, -6.914, 0.0)
ob_cylinder.scale = (2.545, 2.61, 1.78)
_m = ob_cylinder.modifiers.new('Smooth by Angle', 'NODES')
_m.node_group = ng_smooth_by_angle
_m.use_pin_to_last = True
_m = ob_cylinder.modifiers.new('Auto Smooth', 'NODES')
_m.node_group = ng_auto_smooth
_gi = [s.identifier for s in ng_auto_smooth.interface.items_tree if s.item_type == 'SOCKET' and s.in_out == 'INPUT']
_m[_gi[1]] = 0.5236  # Angle
_m = ob_cylinder.modifiers.new('Auto Smooth.001', 'NODES')
_m.node_group = ng_auto_smooth_001
_gi = [s.identifier for s in ng_auto_smooth_001.interface.items_tree if s.item_type == 'SOCKET' and s.in_out == 'INPUT']
_m[_gi[1]] = 0.5236  # Angle
ob_cube_001.location = (0.0, 4.447, 0.8426)
ob_cube_001.scale = (0.6001, 7.413, 1.0)
_m = ob_cube_001.modifiers.new('Smooth by Angle', 'NODES')
_m.node_group = ng_smooth_by_angle
_m.use_pin_to_last = True
_m = ob_cube_001.modifiers.new('Auto Smooth', 'NODES')
_m.node_group = ng_auto_smooth
_gi = [s.identifier for s in ng_auto_smooth.interface.items_tree if s.item_type == 'SOCKET' and s.in_out == 'INPUT']
_m[_gi[1]] = 0.5236  # Angle
_m = ob_cube_001.modifiers.new('Auto Smooth.001', 'NODES')
_m.node_group = ng_auto_smooth_001
_gi = [s.identifier for s in ng_auto_smooth_001.interface.items_tree if s.item_type == 'SOCKET' and s.in_out == 'INPUT']
_m[_gi[1]] = 0.5236  # Angle
ob_cylinder_001.location = (0.0, 9.308, 5.604)
ob_cylinder_001.rotation_euler = (-0.0, 1.571, 0.0)
ob_cylinder_001.scale = (2.539, 2.539, 1.603)
_m = ob_cylinder_001.modifiers.new('Smooth by Angle', 'NODES')
_m.node_group = ng_smooth_by_angle
_m.use_pin_to_last = True
_m = ob_cylinder_001.modifiers.new('Auto Smooth', 'NODES')
_m.node_group = ng_auto_smooth
_gi = [s.identifier for s in ng_auto_smooth.interface.items_tree if s.item_type == 'SOCKET' and s.in_out == 'INPUT']
_m[_gi[1]] = 0.5236  # Angle
_m = ob_cylinder_001.modifiers.new('Auto Smooth.001', 'NODES')
_m.node_group = ng_auto_smooth_001
_gi = [s.identifier for s in ng_auto_smooth_001.interface.items_tree if s.item_type == 'SOCKET' and s.in_out == 'INPUT']
_m[_gi[1]] = 0.5236  # Angle
ob_cube_002.location = (0.0, 0.03121, 5.55)

# ---- collection membership
col_collection.objects.link(ob_cube)
col_collection.objects.link(ob_light)
col_collection.objects.link(ob_camera)
col_collection.objects.link(ob_cylinder)
col_collection.objects.link(ob_cube_001)
col_collection.objects.link(ob_cylinder_001)
col_collection.objects.link(ob_cube_002)

# ---- scene / render settings (as saved in the file)
scene.camera = ob_camera
scene.frame_start = 1; scene.frame_end = 250; scene.frame_set(1)
scene.render.engine = 'BLENDER_EEVEE_NEXT'
scene.cycles.sampling_pattern = 'TABULATED_SOBOL'
scene.view_settings.view_transform = 'Standard'
bpy.context.view_layer.update()
